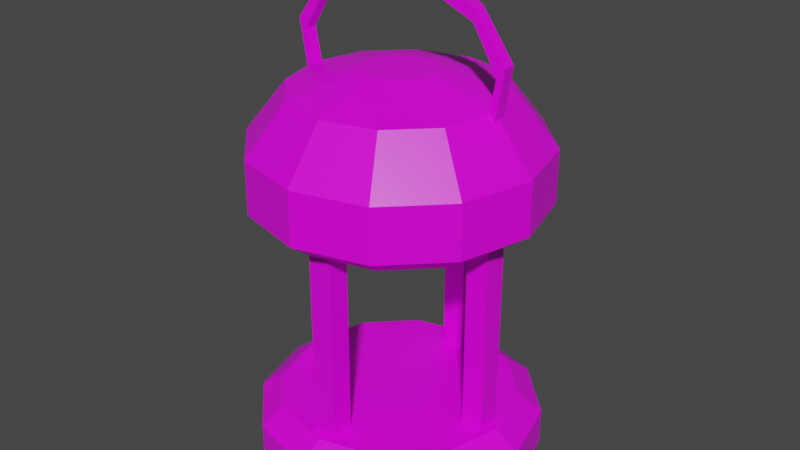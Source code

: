 # Source: Lantern.blend  (saved by Blender 3.2.14; exported with 4.5.12 LTS)
import bpy
from mathutils import Matrix  # noqa: F401  (used for matrix-valued properties, if any)

bpy.ops.wm.read_factory_settings(use_empty=True)
scene = bpy.context.scene
scene.name = 'Scene'

# ---- collections
col_collection = bpy.data.collections.new('Collection'); scene.collection.children.link(col_collection)

# ---- images (referenced by path relative to the original .blend; pixels are not part of the script)
import os
ASSET_DIR = os.environ.get("B2B_ASSET_DIR", "")  # directory of the original .blend (textures are referenced by path, not embedded)
HERE = os.path.dirname(os.path.abspath(__file__))  # packed textures are extracted next to this script under _unpacked/

def load_image(name, relpath, width, height, colorspace="sRGB"):
    """Load a texture the original file referenced (path relative to the .blend, or extracted next to this script)."""
    p = next((c for c in (os.path.join(HERE, relpath), os.path.join(ASSET_DIR, relpath)) if relpath and os.path.exists(c)), "")
    if p:
        img = bpy.data.images.load(p, check_existing=True)
        img.name = name
    else:  # same state as the original file: an image datablock whose file is absent (Cycles renders it pink)
        img = bpy.data.images.new(name, width, height)
        img.source = "FILE"
        img.filepath = "//" + (relpath or name)
    img.colorspace_settings.name = colorspace
    return img
img_blender_palette_png = load_image('Blender Palette.png', 'Blender Palette.png', 1024, 1024, 'sRGB')

# ---- materials (node trees are filled in below, after node groups)
mat_material = bpy.data.materials.new('Material')
mat_material.alpha_threshold = 0.0
mat_material.use_transparent_shadow = False
mat_material.line_color = (0.0, 0.0, 0.0, 1.0)

# ---- material node trees
mat_material.use_nodes = True; mat_material.node_tree.nodes.clear()
_N = mat_material.node_tree.nodes; _L = mat_material.node_tree.links
n0 = _N.new('ShaderNodeOutputMaterial'); n0.name = 'Material Output'; n0.location = (300, 300)
n1 = _N.new('ShaderNodeBsdfPrincipled'); n1.name = 'Principled BSDF'; n1.location = (10, 300)
n1.distribution = 'GGX'
n1.subsurface_method = 'RANDOM_WALK_SKIN'
n1.inputs[2].default_value = 0.4
n1.inputs[3].default_value = 1.45
n1.inputs[27].default_value = (0.0, 0.0, 0.0, 1.0)
n1.inputs[28].default_value = 1.0
n2 = _N.new('ShaderNodeTexImage'); n2.name = 'Image Texture'; n2.location = (-297, 177)
n2.image = img_blender_palette_png
n2.interpolation = 'Closest'
_L.new(n1.outputs[0], n0.inputs[0])
_L.new(n2.outputs[0], n1.inputs[0])
n0.is_active_output = True

# ---- world
world_world = bpy.data.worlds.new('World'); scene.world = world_world
world_world.use_nodes = True; world_world.node_tree.nodes.clear()
_N = world_world.node_tree.nodes; _L = world_world.node_tree.links
n0 = _N.new('ShaderNodeOutputWorld'); n0.name = 'World Output'; n0.location = (300, 300)
n1 = _N.new('ShaderNodeBackground'); n1.name = 'Background'; n1.location = (10, 300)
n1.inputs[0].default_value = (0.05088, 0.05088, 0.05088, 1.0)
_L.new(n1.outputs[0], n0.inputs[0])
n0.is_active_output = True
world_world.color = (0.05088, 0.05088, 0.05088)
world_world.use_sun_shadow = False
world_world.sun_shadow_jitter_overblur = 0.0

# ---- meshes
me_cylinder = bpy.data.meshes.new('Cylinder')
me_cylinder.from_pydata([(-1.432e-08, 0.1649, -0.2182), (-1.239e-08, 0.1856, 0.2182), (0.08243, 0.1428, -0.2182), (0.0928, 0.1607, 0.2182), (0.1428, 0.08243, -0.2182), (0.1607, 0.0928, 0.2182), (0.1649, -1.214e-08, -0.2182), (0.1856, -1.224e-08, 0.2182), (0.1428, -0.08243, -0.2182), (0.1607, -0.0928, 0.2182), (0.08243, -0.1428, -0.2182), (0.0928, -0.1607, 0.2182), (-2.874e-08, -0.1649, -0.2182), (-2.862e-08, -0.1856, 0.2182), (-0.08243, -0.1428, -0.2182), (-0.0928, -0.1607, 0.2182), (-0.1428, -0.08243, -0.2182), (-0.1607, -0.0928, 0.2182), (-0.1649, -2.967e-09, -0.2182), (-0.1856, -1.917e-09, 0.2182), (-0.1428, 0.08243, -0.2182), (-0.1607, 0.0928, 0.2182), (-0.08243, 0.1428, -0.2182), (-0.0928, 0.1607, 0.2182), (-1.239e-08, 0.1856, -0.1494), (-1.239e-08, 0.1856, 0.1494), (0.0928, 0.1607, 0.1494), (0.0928, 0.1607, -0.1494), (0.1607, 0.0928, 0.1494), (0.1607, 0.0928, -0.1494), (0.1856, -1.224e-08, 0.1494), (0.1856, -1.224e-08, -0.1494), (0.1607, -0.0928, 0.1494), (0.1607, -0.0928, -0.1494), (0.0928, -0.1607, 0.1494), (0.0928, -0.1607, -0.1494), (-2.862e-08, -0.1856, 0.1494), (-2.862e-08, -0.1856, -0.1494), (-0.0928, -0.1607, 0.1494), (-0.0928, -0.1607, -0.1494), (-0.1607, -0.0928, 0.1494), (-0.1607, -0.0928, -0.1494), (-0.1856, -1.917e-09, 0.1494), (-0.1856, -1.917e-09, -0.1494), (-0.1607, 0.0928, 0.1494), (-0.1607, 0.0928, -0.1494), (-0.0928, 0.1607, 0.1494), (-0.0928, 0.1607, -0.1494), (-4.782e-09, 0.1546, -0.1266), (-4.782e-09, 0.1546, 0.1266), (0.0773, 0.1339, 0.1266), (0.0773, 0.1339, -0.1266), (0.1339, 0.0773, 0.1266), (0.1339, 0.0773, -0.1266), (0.1546, -1.224e-08, 0.1266), (0.1546, -1.224e-08, -0.1266), (0.1339, -0.0773, 0.1266), (0.1339, -0.0773, -0.1266), (0.0773, -0.1339, 0.1266), (0.0773, -0.1339, -0.1266), (-2.74e-08, -0.1546, 0.1266), (-2.74e-08, -0.1546, -0.1266), (-0.0773, -0.1339, 0.1266), (-0.0773, -0.1339, -0.1266), (-0.1339, -0.0773, 0.1266), (-0.1339, -0.0773, -0.1266), (-0.1546, -3.135e-09, 0.1266), (-0.1546, -3.135e-09, -0.1266), (-0.1339, 0.0773, 0.1266), (-0.1339, 0.0773, -0.1266), (-0.0773, 0.1339, 0.1266), (-0.0773, 0.1339, -0.1266), (0.113, -0.01544, -0.1325), (0.113, -0.01544, 0.1325), (0.113, 0.01544, 0.1325), (0.113, 0.01544, -0.1325), (-0.01544, -0.113, -0.1325), (-0.01544, -0.113, 0.1325), (0.01544, -0.113, 0.1325), (0.01544, -0.113, -0.1325), (0.01544, -0.1421, -0.1325), (0.01544, -0.1421, 0.1325), (-0.01544, -0.1421, 0.1325), (-0.01544, -0.1421, -0.1325), (0.1421, 0.01544, -0.1325), (0.1421, 0.01544, 0.1325), (0.1421, -0.01544, 0.1325), (0.1421, -0.01544, -0.1325), (-0.01544, 0.1421, -0.1325), (-0.01544, 0.1421, 0.1325), (0.01544, 0.1421, 0.1325), (0.01544, 0.1421, -0.1325), (-0.1421, -0.01544, -0.1325), (-0.1421, -0.01544, 0.1325), (-0.1421, 0.01544, 0.1325), (-0.1421, 0.01544, -0.1325), (-0.01544, 0.113, -0.1325), (-0.01544, 0.113, 0.1325), (0.01544, 0.113, 0.1325), (0.01544, 0.113, -0.1325), (-0.113, -0.01544, -0.1325), (-0.113, -0.01544, 0.1325), (-0.113, 0.01544, 0.1325), (-0.113, 0.01544, -0.1325), (0.06752, 0.117, 0.2828), (-1.765e-08, 0.135, 0.2828), (0.117, 0.06752, 0.2828), (0.135, -1.166e-08, 0.2828), (0.117, -0.06752, 0.2828), (0.06752, -0.117, 0.2828), (-2.946e-08, -0.135, 0.2828), (-0.06752, -0.117, 0.2828), (-0.117, -0.06752, 0.2828), (-0.135, -4.147e-09, 0.2828), (-0.117, 0.06752, 0.2828), (-0.06752, 0.117, 0.2828), (0.02326, 0.04029, 0.3055), (-2.126e-08, 0.04652, 0.3055), (0.04029, 0.02326, 0.3055), (0.04652, -6.915e-09, 0.3055), (0.04029, -0.02326, 0.3055), (0.02326, -0.04029, 0.3055), (-2.533e-08, -0.04652, 0.3055), (-0.02326, -0.04029, 0.3055), (-0.04029, -0.02326, 0.3055), (-0.04652, -4.327e-09, 0.3055), (-0.04029, 0.02326, 0.3055), (-0.02326, 0.04029, 0.3055), (-0.03282, -0.008014, 0.4109), (-0.03282, -0.008014, 0.427), (-0.03282, 0.008014, 0.4109), (-0.03282, 0.008014, 0.427), (0.03282, -0.008014, 0.4109), (0.03282, -0.008014, 0.427), (0.03282, 0.008014, 0.4109), (0.03282, 0.008014, 0.427), (-0.1064, 0.008014, 0.3798), (-0.1064, -0.008014, 0.3798), (-0.1064, -0.008014, 0.3958), (-0.1064, 0.008014, 0.3958), (0.1064, 0.008014, 0.3958), (0.1064, 0.008014, 0.3798), (0.1064, -0.008014, 0.3798), (0.1064, -0.008014, 0.3958), (-0.1385, 0.008014, 0.3255), (-0.1385, -0.008014, 0.3255), (-0.1488, -0.008014, 0.3378), (-0.1488, 0.008014, 0.3378), (0.1488, 0.008014, 0.3378), (0.1385, 0.008014, 0.3255), (0.1385, -0.008014, 0.3255), (0.1488, -0.008014, 0.3378), (-0.1118, 0.008014, 0.1882), (-0.1118, -0.008014, 0.1882), (-0.1224, -0.008014, 0.1778), (-0.1224, 0.008014, 0.1778), (0.1224, 0.008014, 0.1778), (0.1118, 0.008014, 0.1882), (0.1118, -0.008014, 0.1882), (0.1224, -0.008014, 0.1778), (0.0928, 0.1607, -0.1983), (0.1607, 0.0928, -0.1983), (0.1856, -1.224e-08, -0.1983), (0.1607, -0.0928, -0.1983), (0.0928, -0.1607, -0.1983), (-2.862e-08, -0.1856, -0.1983), (-0.0928, -0.1607, -0.1983), (-0.1607, -0.0928, -0.1983), (-0.1856, -1.917e-09, -0.1983), (-0.1607, 0.0928, -0.1983), (-0.0928, 0.1607, -0.1983), (-1.239e-08, 0.1856, -0.1983)], [], [(25, 1, 3, 26), (26, 3, 5, 28), (28, 5, 7, 30), (30, 7, 9, 32), (32, 9, 11, 34), (34, 11, 13, 36), (36, 13, 15, 38), (38, 15, 17, 40), (40, 17, 19, 42), (42, 19, 21, 44), (19, 17, 112, 113), (44, 21, 23, 46), (46, 23, 1, 25), (0, 2, 4, 6, 8, 10, 12, 14, 16, 18, 20, 22), (170, 47, 24, 171), (26, 28, 52, 50), (169, 45, 47, 170), (43, 41, 65, 67), (168, 43, 45, 169), (34, 36, 60, 58), (167, 41, 43, 168), (29, 27, 51, 53), (166, 39, 41, 167), (42, 44, 68, 66), (165, 37, 39, 166), (37, 35, 59, 61), (164, 35, 37, 165), (28, 30, 54, 52), (163, 33, 35, 164), (45, 43, 67, 69), (162, 31, 33, 163), (36, 38, 62, 60), (161, 29, 31, 162), (31, 29, 53, 55), (160, 27, 29, 161), (44, 46, 70, 68), (171, 24, 27, 160), (39, 37, 61, 63), (3, 1, 105, 104), (93, 92, 100, 101), (1, 23, 115, 105), (95, 94, 102, 103), (70, 49, 50, 52, 54, 56, 58, 60, 62, 64, 66, 68), (71, 69, 67, 65, 63, 61, 59, 57, 55, 53, 51, 48), (35, 33, 57, 59), (40, 42, 66, 64), (27, 24, 48, 51), (24, 47, 71, 48), (32, 34, 58, 56), (41, 39, 63, 65), (25, 26, 50, 49), (46, 25, 49, 70), (33, 31, 55, 57), (38, 40, 64, 62), (47, 45, 69, 71), (30, 32, 56, 54), (100, 103, 102, 101), (9, 7, 107, 108), (91, 90, 98, 99), (11, 9, 108, 109), (89, 88, 96, 97), (96, 99, 98, 97), (13, 11, 109, 110), (87, 86, 73, 72), (15, 13, 110, 111), (85, 84, 75, 74), (75, 72, 73, 74), (17, 15, 111, 112), (83, 82, 77, 76), (105, 115, 127, 117), (81, 80, 79, 78), (79, 76, 77, 78), (89, 90, 91, 88), (93, 94, 95, 92), (81, 82, 83, 80), (87, 84, 85, 86), (7, 5, 106, 107), (23, 21, 114, 115), (5, 3, 104, 106), (21, 19, 113, 114), (116, 117, 127, 126, 125, 124, 123, 122, 121, 120, 119, 118), (106, 104, 116, 118), (113, 112, 124, 125), (110, 109, 121, 122), (107, 106, 118, 119), (114, 113, 125, 126), (111, 110, 122, 123), (108, 107, 119, 120), (115, 114, 126, 127), (104, 105, 117, 116), (112, 111, 123, 124), (109, 108, 120, 121), (128, 129, 138, 137), (130, 131, 135, 134), (131, 130, 136, 139), (132, 133, 129, 128), (130, 134, 132, 128), (135, 131, 129, 133), (138, 139, 147, 146), (141, 140, 148, 149), (135, 133, 143, 140), (134, 135, 140, 141), (129, 131, 139, 138), (130, 128, 137, 136), (133, 132, 142, 143), (132, 134, 141, 142), (144, 145, 153, 152), (146, 147, 155, 154), (136, 137, 145, 144), (143, 142, 150, 151), (142, 141, 149, 150), (139, 136, 144, 147), (137, 138, 146, 145), (140, 143, 151, 148), (153, 154, 155, 152), (157, 156, 159, 158), (151, 150, 158, 159), (150, 149, 157, 158), (147, 144, 152, 155), (145, 146, 154, 153), (148, 151, 159, 156), (149, 148, 156, 157), (0, 171, 160, 2), (2, 160, 161, 4), (4, 161, 162, 6), (6, 162, 163, 8), (8, 163, 164, 10), (10, 164, 165, 12), (12, 165, 166, 14), (14, 166, 167, 16), (16, 167, 168, 18), (18, 168, 169, 20), (20, 169, 170, 22), (22, 170, 171, 0)])
_uv = me_cylinder.uv_layers.new(name='UVMap')
_uv.uv.foreach_set('vector', [0.8246, 0.8038, 0.8246, 0.8108, 0.8211, 0.8108, 0.8211, 0.8038, 0.8211, 0.8038, 0.8211, 0.8108, 0.8176, 0.8108, 0.8176, 0.8038, 0.8176, 0.8038, 0.8176, 0.8108, 0.8141, 0.8108, 0.8141, 0.8038, 0.8141, 0.8038, 0.8141, 0.8108, 0.8106, 0.8108, 0.8106, 0.8038, 0.8106, 0.8038, 0.8106, 0.8108, 0.8072, 0.8108, 0.8072, 0.8038, 0.8072, 0.8038, 0.8072, 0.8108, 0.8037, 0.8108, 0.8037, 0.8038, 0.8037, 0.8038, 0.8037, 0.8108, 0.8002, 0.8108, 0.8002, 0.8038, 0.8002, 0.8038, 0.8002, 0.8108, 0.7967, 0.8108, 0.7967, 0.8038, 0.7967, 0.8038, 0.7967, 0.8108, 0.7932, 0.8108, 0.7932, 0.8038, 0.7932, 0.8038, 0.7932, 0.8108, 0.7897, 0.8108, 0.7897, 0.8038, 0.7932, 0.8108, 0.7967, 0.8108, 0.7967, 0.8108, 0.7932, 0.8108, 0.7897, 0.8038, 0.7897, 0.8108, 0.7862, 0.8108, 0.7862, 0.8038, 0.7862, 0.8038, 0.7862, 0.8108, 0.7827, 0.8108, 0.7827, 0.8038, 0.573, 0.9371, 0.578, 0.9357, 0.5817, 0.932, 0.583, 0.927, 0.5817, 0.922, 0.578, 0.9183, 0.573, 0.917, 0.568, 0.9183, 0.5643, 0.922, 0.5629, 0.927, 0.5643, 0.932, 0.568, 0.9357, 0.7862, 0.7919, 0.7862, 0.7968, 0.7827, 0.7968, 0.7827, 0.7919, 0.58, 0.9515, 0.5765, 0.9515, 0.5765, 0.9515, 0.58, 0.9515, 0.7897, 0.7919, 0.7897, 0.7968, 0.7862, 0.7968, 0.7862, 0.7919, 0.552, 0.9445, 0.5555, 0.9445, 0.5555, 0.9445, 0.552, 0.9445, 0.7932, 0.7919, 0.7932, 0.7968, 0.7897, 0.7968, 0.7897, 0.7919, 0.566, 0.9515, 0.5625, 0.9515, 0.5625, 0.9515, 0.566, 0.9515, 0.7967, 0.7919, 0.7967, 0.7968, 0.7932, 0.7968, 0.7932, 0.7919, 0.5765, 0.9445, 0.58, 0.9445, 0.58, 0.9445, 0.5765, 0.9445, 0.8002, 0.7919, 0.8002, 0.7968, 0.7967, 0.7968, 0.7967, 0.7919, 0.552, 0.9515, 0.5485, 0.9515, 0.5485, 0.9515, 0.552, 0.9515, 0.8037, 0.7919, 0.8037, 0.7968, 0.8002, 0.7968, 0.8002, 0.7919, 0.5625, 0.9445, 0.566, 0.9445, 0.566, 0.9445, 0.5625, 0.9445, 0.8072, 0.7919, 0.8072, 0.7968, 0.8037, 0.7968, 0.8037, 0.7919, 0.5765, 0.9515, 0.573, 0.9515, 0.573, 0.9515, 0.5765, 0.9515, 0.8106, 0.7919, 0.8106, 0.7968, 0.8072, 0.7968, 0.8072, 0.7919, 0.5485, 0.9445, 0.552, 0.9445, 0.552, 0.9445, 0.5485, 0.9445, 0.8141, 0.7919, 0.8141, 0.7968, 0.8106, 0.7968, 0.8106, 0.7919, 0.5625, 0.9515, 0.559, 0.9515, 0.559, 0.9515, 0.5625, 0.9515, 0.8176, 0.7919, 0.8176, 0.7968, 0.8141, 0.7968, 0.8141, 0.7919, 0.573, 0.9445, 0.5765, 0.9445, 0.5765, 0.9445, 0.573, 0.9445, 0.8211, 0.7919, 0.8211, 0.7968, 0.8176, 0.7968, 0.8176, 0.7919, 0.5485, 0.9515, 0.545, 0.9515, 0.545, 0.9515, 0.5485, 0.9515, 0.8246, 0.7919, 0.8246, 0.7968, 0.8211, 0.7968, 0.8211, 0.7919, 0.559, 0.9445, 0.5625, 0.9445, 0.5625, 0.9445, 0.559, 0.9445, 0.8211, 0.8108, 0.8246, 0.8108, 0.8246, 0.8108, 0.8211, 0.8108, 0.1993, 0.9414, 0.1888, 0.9414, 0.1888, 0.9414, 0.1993, 0.9414, 0.7827, 0.8108, 0.7862, 0.8108, 0.7862, 0.8108, 0.7827, 0.8108, 0.1888, 0.9519, 0.1993, 0.9519, 0.1993, 0.9519, 0.1888, 0.9519, 0.545, 0.9515, 0.5835, 0.9515, 0.58, 0.9515, 0.5765, 0.9515, 0.573, 0.9515, 0.5695, 0.9515, 0.566, 0.9515, 0.5625, 0.9515, 0.559, 0.9515, 0.5555, 0.9515, 0.552, 0.9515, 0.5485, 0.9515, 0.545, 0.9445, 0.5485, 0.9445, 0.552, 0.9445, 0.5555, 0.9445, 0.559, 0.9445, 0.5625, 0.9445, 0.566, 0.9445, 0.5695, 0.9445, 0.573, 0.9445, 0.5765, 0.9445, 0.58, 0.9445, 0.5835, 0.9445, 0.566, 0.9445, 0.5695, 0.9445, 0.5695, 0.9445, 0.566, 0.9445, 0.5555, 0.9515, 0.552, 0.9515, 0.552, 0.9515, 0.5555, 0.9515, 0.58, 0.9445, 0.5835, 0.9445, 0.5835, 0.9445, 0.58, 0.9445, 0.5415, 0.9445, 0.545, 0.9445, 0.545, 0.9445, 0.5415, 0.9445, 0.5695, 0.9515, 0.566, 0.9515, 0.566, 0.9515, 0.5695, 0.9515, 0.5555, 0.9445, 0.559, 0.9445, 0.559, 0.9445, 0.5555, 0.9445, 0.5835, 0.9515, 0.58, 0.9515, 0.58, 0.9515, 0.5835, 0.9515, 0.545, 0.9515, 0.5415, 0.9515, 0.5415, 0.9515, 0.545, 0.9515, 0.5695, 0.9445, 0.573, 0.9445, 0.573, 0.9445, 0.5695, 0.9445, 0.559, 0.9515, 0.5555, 0.9515, 0.5555, 0.9515, 0.559, 0.9515, 0.545, 0.9445, 0.5485, 0.9445, 0.5485, 0.9445, 0.545, 0.9445, 0.573, 0.9515, 0.5695, 0.9515, 0.5695, 0.9515, 0.573, 0.9515, 0.1888, 0.9414, 0.1888, 0.9519, 0.1993, 0.9519, 0.1993, 0.9414, 0.8106, 0.8108, 0.8141, 0.8108, 0.8141, 0.8108, 0.8106, 0.8108, 0.1679, 0.9519, 0.1784, 0.9519, 0.1784, 0.9519, 0.1679, 0.9519, 0.8072, 0.8108, 0.8106, 0.8108, 0.8106, 0.8108, 0.8072, 0.8108, 0.1784, 0.9414, 0.1679, 0.9414, 0.1679, 0.9414, 0.1784, 0.9414, 0.1679, 0.9414, 0.1679, 0.9519, 0.1784, 0.9519, 0.1784, 0.9414, 0.8037, 0.8108, 0.8072, 0.8108, 0.8072, 0.8108, 0.8037, 0.8108, 0.1784, 0.9624, 0.1888, 0.9624, 0.1888, 0.9624, 0.1784, 0.9624, 0.8002, 0.8108, 0.8037, 0.8108, 0.8037, 0.8108, 0.8002, 0.8108, 0.1888, 0.9519, 0.1784, 0.9519, 0.1784, 0.9519, 0.1888, 0.9519, 0.1784, 0.9519, 0.1784, 0.9624, 0.1888, 0.9624, 0.1888, 0.9519, 0.7967, 0.8108, 0.8002, 0.8108, 0.8002, 0.8108, 0.7967, 0.8108, 0.1784, 0.9519, 0.1888, 0.9519, 0.1888, 0.9519, 0.1784, 0.9519, 0.5415, 0.9585, 0.545, 0.9585, 0.545, 0.9585, 0.5415, 0.9585, 0.1888, 0.9414, 0.1784, 0.9414, 0.1784, 0.9414, 0.1888, 0.9414, 0.1784, 0.9414, 0.1784, 0.9519, 0.1888, 0.9519, 0.1888, 0.9414, 0.1626, 0.9204, 0.1626, 0.9204, 0.1626, 0.9204, 0.1626, 0.9204, 0.1626, 0.9204, 0.1626, 0.9204, 0.1626, 0.9204, 0.1626, 0.9204, 0.1626, 0.9204, 0.1626, 0.9204, 0.1626, 0.9204, 0.1626, 0.9204, 0.1626, 0.9204, 0.1626, 0.9204, 0.1626, 0.9204, 0.1626, 0.9204, 0.8141, 0.8108, 0.8176, 0.8108, 0.8176, 0.8108, 0.8141, 0.8108, 0.7862, 0.8108, 0.7897, 0.8108, 0.7897, 0.8108, 0.7862, 0.8108, 0.8176, 0.8108, 0.8211, 0.8108, 0.8211, 0.8108, 0.8176, 0.8108, 0.7897, 0.8108, 0.7932, 0.8108, 0.7932, 0.8108, 0.7897, 0.8108, 0.557, 0.9357, 0.552, 0.9371, 0.547, 0.9357, 0.5433, 0.932, 0.542, 0.927, 0.5433, 0.922, 0.547, 0.9183, 0.552, 0.917, 0.557, 0.9183, 0.5607, 0.922, 0.5621, 0.927, 0.5607, 0.932, 0.5765, 0.9585, 0.58, 0.9585, 0.58, 0.9585, 0.5765, 0.9585, 0.552, 0.9585, 0.5555, 0.9585, 0.5555, 0.9585, 0.552, 0.9585, 0.5625, 0.9585, 0.566, 0.9585, 0.566, 0.9585, 0.5625, 0.9585, 0.573, 0.9585, 0.5765, 0.9585, 0.5765, 0.9585, 0.573, 0.9585, 0.5485, 0.9585, 0.552, 0.9585, 0.552, 0.9585, 0.5485, 0.9585, 0.559, 0.9585, 0.5625, 0.9585, 0.5625, 0.9585, 0.559, 0.9585, 0.5695, 0.9585, 0.573, 0.9585, 0.573, 0.9585, 0.5695, 0.9585, 0.545, 0.9585, 0.5485, 0.9585, 0.5485, 0.9585, 0.545, 0.9585, 0.58, 0.9585, 0.5835, 0.9585, 0.5835, 0.9585, 0.58, 0.9585, 0.5555, 0.9585, 0.559, 0.9585, 0.559, 0.9585, 0.5555, 0.9585, 0.566, 0.9585, 0.5695, 0.9585, 0.5695, 0.9585, 0.566, 0.9585, 0.8112, 0.9663, 0.8216, 0.9663, 0.8216, 0.9663, 0.8112, 0.9663, 0.8112, 0.9348, 0.8216, 0.9348, 0.8216, 0.9453, 0.8112, 0.9453, 0.8216, 0.9348, 0.8112, 0.9348, 0.8112, 0.9348, 0.8216, 0.9348, 0.8112, 0.9558, 0.8216, 0.9558, 0.8216, 0.9663, 0.8112, 0.9663, 0.8007, 0.9453, 0.8112, 0.9453, 0.8112, 0.9558, 0.8007, 0.9558, 0.8216, 0.9453, 0.8321, 0.9453, 0.8321, 0.9558, 0.8216, 0.9558, 0.8321, 0.9558, 0.8321, 0.9453, 0.8321, 0.9453, 0.8321, 0.9558, 0.8112, 0.9453, 0.8216, 0.9453, 0.8216, 0.9453, 0.8112, 0.9453, 0.8216, 0.9453, 0.8216, 0.9558, 0.8216, 0.9558, 0.8216, 0.9453, 0.8112, 0.9453, 0.8216, 0.9453, 0.8216, 0.9453, 0.8112, 0.9453, 0.8321, 0.9558, 0.8321, 0.9453, 0.8321, 0.9453, 0.8321, 0.9558, 0.8007, 0.9453, 0.8007, 0.9558, 0.8007, 0.9558, 0.8007, 0.9453, 0.8216, 0.9558, 0.8112, 0.9558, 0.8112, 0.9558, 0.8216, 0.9558, 0.8112, 0.9558, 0.8112, 0.9453, 0.8112, 0.9453, 0.8112, 0.9558, 0.8007, 0.9453, 0.8007, 0.9558, 0.8007, 0.9558, 0.8007, 0.9453, 0.8321, 0.9558, 0.8321, 0.9453, 0.8321, 0.9453, 0.8321, 0.9558, 0.8007, 0.9453, 0.8007, 0.9558, 0.8007, 0.9558, 0.8007, 0.9453, 0.8216, 0.9558, 0.8112, 0.9558, 0.8112, 0.9558, 0.8216, 0.9558, 0.8112, 0.9558, 0.8112, 0.9453, 0.8112, 0.9453, 0.8112, 0.9558, 0.8216, 0.9348, 0.8112, 0.9348, 0.8112, 0.9348, 0.8216, 0.9348, 0.8112, 0.9663, 0.8216, 0.9663, 0.8216, 0.9663, 0.8112, 0.9663, 0.8216, 0.9453, 0.8216, 0.9558, 0.8216, 0.9558, 0.8216, 0.9453, 0.8112, 0.9243, 0.8216, 0.9243, 0.8216, 0.9348, 0.8112, 0.9348, 0.8112, 0.9453, 0.8216, 0.9453, 0.8216, 0.9558, 0.8112, 0.9558, 0.8216, 0.9558, 0.8112, 0.9558, 0.8112, 0.9558, 0.8216, 0.9558, 0.8112, 0.9558, 0.8112, 0.9453, 0.8112, 0.9453, 0.8112, 0.9558, 0.8216, 0.9348, 0.8112, 0.9348, 0.8112, 0.9348, 0.8216, 0.9348, 0.8112, 0.9663, 0.8216, 0.9663, 0.8216, 0.9663, 0.8112, 0.9663, 0.8216, 0.9453, 0.8216, 0.9558, 0.8216, 0.9558, 0.8216, 0.9453, 0.8112, 0.9453, 0.8216, 0.9453, 0.8216, 0.9453, 0.8112, 0.9453, 0.5835, 0.9375, 0.5835, 0.9395, 0.58, 0.9395, 0.58, 0.9375, 0.58, 0.9375, 0.58, 0.9395, 0.5765, 0.9395, 0.5765, 0.9375, 0.5765, 0.9375, 0.5765, 0.9395, 0.573, 0.9395, 0.573, 0.9375, 0.573, 0.9375, 0.573, 0.9395, 0.5695, 0.9395, 0.5695, 0.9375, 0.5695, 0.9375, 0.5695, 0.9395, 0.566, 0.9395, 0.566, 0.9375, 0.566, 0.9375, 0.566, 0.9395, 0.5625, 0.9395, 0.5625, 0.9375, 0.5625, 0.9375, 0.5625, 0.9395, 0.559, 0.9395, 0.559, 0.9375, 0.559, 0.9375, 0.559, 0.9395, 0.5555, 0.9395, 0.5555, 0.9375, 0.5555, 0.9375, 0.5555, 0.9395, 0.552, 0.9395, 0.552, 0.9375, 0.552, 0.9375, 0.552, 0.9395, 0.5485, 0.9395, 0.5485, 0.9375, 0.5485, 0.9375, 0.5485, 0.9395, 0.545, 0.9395, 0.545, 0.9375, 0.545, 0.9375, 0.545, 0.9395, 0.5415, 0.9395, 0.5415, 0.9375])
me_cylinder.materials.append(mat_material)
me_cylinder.update()

# ---- objects
ob_cylinder = bpy.data.objects.new('Cylinder', me_cylinder)

# ---- transforms, parenting, visibility, modifiers, constraints
ob_cylinder.location = (0.0, 0.0, 0.0)

# ---- collection membership
col_collection.objects.link(ob_cylinder)

# ---- scene / render settings (as saved in the file)
scene.frame_start = 1; scene.frame_end = 250; scene.frame_set(1)
scene.render.engine = 'BLENDER_EEVEE_NEXT'
scene.render.fps = 30
scene.cycles.sampling_pattern = 'TABULATED_SOBOL'
scene.cycles.use_light_tree = False
scene.view_settings.view_transform = 'Filmic'
bpy.context.view_layer.update()

# ---- added for rendering (the .blend has no active camera and no usable light): camera, sun
cam_auto = bpy.data.cameras.new('AutoCamera')
cam_auto.lens = 50.0
cam_auto.sensor_width = 36.0
cam_auto.clip_end = 1000.0
ob_auto_camera = bpy.data.objects.new('AutoCamera', cam_auto)
scene.collection.objects.link(ob_auto_camera)
ob_auto_camera.location = (0.769549, -0.923459, 0.720016)
ob_auto_camera.rotation_euler = (1.09748, -7.21219e-08, 0.694738)
scene.camera = ob_auto_camera
light_auto_sun = bpy.data.lights.new('AutoSun', 'SUN')
light_auto_sun.energy = 3.0
light_auto_sun.angle = 0.0523599
ob_auto_sun = bpy.data.objects.new('AutoSun', light_auto_sun)
scene.collection.objects.link(ob_auto_sun)
ob_auto_sun.rotation_euler = (0.872665, 0.174533, 0.523599)
bpy.context.view_layer.update()
